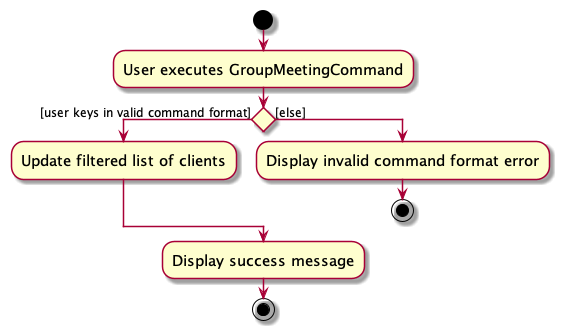

The diagram above was rendered by PlantUML. Its source (embedded in the PNG):
@startuml
skin rose
skinparam ActivityFontSize 15
skinparam ArrowFontSize 12
start
:User executes GroupMeetingCommand;

'Since the beta syntax does not support placing the condition outside the
'diamond we place it as the true branch instead.

if () then ([user keys in valid command format])
    :Update filtered list of clients;
else ([else])
    :Display invalid command format error;
stop
endif
:Display success message;
stop
@enduml